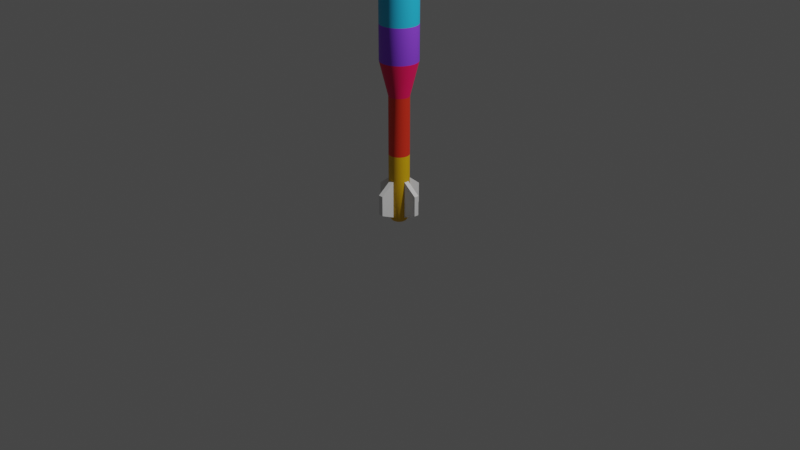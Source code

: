 # Source: rocketv2.blend  (saved by Blender 2.80.41; exported with 4.5.12 LTS)
import bpy
from mathutils import Matrix  # noqa: F401  (used for matrix-valued properties, if any)

bpy.ops.wm.read_factory_settings(use_empty=True)
scene = bpy.context.scene
scene.name = 'Scene'

# ---- collections
col_collection = bpy.data.collections.new('Collection'); scene.collection.children.link(col_collection)

# ---- materials (node trees are filled in below, after node groups)
mat_nose = bpy.data.materials.new('Nose')
mat_nose.use_transparent_shadow = False
mat_nose.roughness = 0.25
mat_payload = bpy.data.materials.new('Payload')
mat_payload.use_transparent_shadow = False
mat_payload.roughness = 0.25
mat_parachute = bpy.data.materials.new('Parachute')
mat_parachute.use_transparent_shadow = False
mat_parachute.roughness = 0.25
mat_avionics = bpy.data.materials.new('Avionics')
mat_avionics.use_transparent_shadow = False
mat_avionics.roughness = 0.25
mat_drogue = bpy.data.materials.new('Drogue')
mat_drogue.use_transparent_shadow = False
mat_drogue.roughness = 0.25
mat_air_brakes = bpy.data.materials.new('Air Brakes')
mat_air_brakes.use_transparent_shadow = False
mat_air_brakes.roughness = 0.25
mat_thruster = bpy.data.materials.new('Thruster')
mat_thruster.use_transparent_shadow = False
mat_thruster.roughness = 0.25

# ---- material node trees
mat_nose.use_nodes = True; mat_nose.node_tree.nodes.clear()
_N = mat_nose.node_tree.nodes; _L = mat_nose.node_tree.links
n0 = _N.new('ShaderNodeOutputMaterial'); n0.name = 'Material Output'; n0.location = (300, 300)
n1 = _N.new('ShaderNodeBsdfPrincipled'); n1.name = 'Principled BSDF'; n1.location = (10, 300)
n1.distribution = 'GGX'
n1.subsurface_method = 'BURLEY'
n1.inputs[3].default_value = 1.45
_L.new(n1.outputs[0], n0.inputs[0])
n0.is_active_output = True
mat_payload.use_nodes = True; mat_payload.node_tree.nodes.clear()
_N = mat_payload.node_tree.nodes; _L = mat_payload.node_tree.links
n0 = _N.new('ShaderNodeOutputMaterial'); n0.name = 'Material Output'; n0.location = (300, 300)
n1 = _N.new('ShaderNodeBsdfPrincipled'); n1.name = 'Principled BSDF'; n1.location = (10, 300)
n1.distribution = 'GGX'
n1.subsurface_method = 'BURLEY'
n1.inputs[0].default_value = (0.0, 0.8, 0.01448, 1.0)
n1.inputs[3].default_value = 1.45
_L.new(n1.outputs[0], n0.inputs[0])
n0.is_active_output = True
mat_parachute.use_nodes = True; mat_parachute.node_tree.nodes.clear()
_N = mat_parachute.node_tree.nodes; _L = mat_parachute.node_tree.links
n0 = _N.new('ShaderNodeOutputMaterial'); n0.name = 'Material Output'; n0.location = (300, 300)
n1 = _N.new('ShaderNodeBsdfPrincipled'); n1.name = 'Principled BSDF'; n1.location = (10, 300)
n1.distribution = 'GGX'
n1.subsurface_method = 'BURLEY'
n1.inputs[0].default_value = (0.01644, 0.4943, 0.8, 1.0)
n1.inputs[3].default_value = 1.45
_L.new(n1.outputs[0], n0.inputs[0])
n0.is_active_output = True
mat_avionics.use_nodes = True; mat_avionics.node_tree.nodes.clear()
_N = mat_avionics.node_tree.nodes; _L = mat_avionics.node_tree.links
n0 = _N.new('ShaderNodeOutputMaterial'); n0.name = 'Material Output'; n0.location = (300, 300)
n1 = _N.new('ShaderNodeBsdfPrincipled'); n1.name = 'Principled BSDF'; n1.location = (10, 300)
n1.distribution = 'GGX'
n1.subsurface_method = 'BURLEY'
n1.inputs[0].default_value = (0.2643, 0.05702, 0.8, 1.0)
n1.inputs[3].default_value = 1.45
_L.new(n1.outputs[0], n0.inputs[0])
n0.is_active_output = True
mat_drogue.use_nodes = True; mat_drogue.node_tree.nodes.clear()
_N = mat_drogue.node_tree.nodes; _L = mat_drogue.node_tree.links
n0 = _N.new('ShaderNodeOutputMaterial'); n0.name = 'Material Output'; n0.location = (300, 300)
n1 = _N.new('ShaderNodeBsdfPrincipled'); n1.name = 'Principled BSDF'; n1.location = (10, 300)
n1.distribution = 'GGX'
n1.subsurface_method = 'BURLEY'
n1.inputs[0].default_value = (0.8, 0.004254, 0.0995, 1.0)
n1.inputs[3].default_value = 1.45
_L.new(n1.outputs[0], n0.inputs[0])
n0.is_active_output = True
mat_air_brakes.use_nodes = True; mat_air_brakes.node_tree.nodes.clear()
_N = mat_air_brakes.node_tree.nodes; _L = mat_air_brakes.node_tree.links
n0 = _N.new('ShaderNodeOutputMaterial'); n0.name = 'Material Output'; n0.location = (300, 300)
n1 = _N.new('ShaderNodeBsdfPrincipled'); n1.name = 'Principled BSDF'; n1.location = (10, 300)
n1.distribution = 'GGX'
n1.subsurface_method = 'BURLEY'
n1.inputs[0].default_value = (0.8, 0.03548, 0.0125, 1.0)
n1.inputs[3].default_value = 1.45
_L.new(n1.outputs[0], n0.inputs[0])
n0.is_active_output = True
mat_thruster.use_nodes = True; mat_thruster.node_tree.nodes.clear()
_N = mat_thruster.node_tree.nodes; _L = mat_thruster.node_tree.links
n0 = _N.new('ShaderNodeOutputMaterial'); n0.name = 'Material Output'; n0.location = (300, 300)
n1 = _N.new('ShaderNodeBsdfPrincipled'); n1.name = 'Principled BSDF'; n1.location = (10, 300)
n1.distribution = 'GGX'
n1.subsurface_method = 'BURLEY'
n1.inputs[0].default_value = (0.8, 0.4492, 0.0, 1.0)
n1.inputs[3].default_value = 1.45
_L.new(n1.outputs[0], n0.inputs[0])
n0.is_active_output = True

# ---- world
world_world = bpy.data.worlds.new('World'); scene.world = world_world
world_world.use_nodes = True; world_world.node_tree.nodes.clear()
_N = world_world.node_tree.nodes; _L = world_world.node_tree.links
n0 = _N.new('ShaderNodeOutputWorld'); n0.name = 'World Output'; n0.location = (300, 300)
n1 = _N.new('ShaderNodeBackground'); n1.name = 'Background'; n1.location = (10, 300)
n1.inputs[0].default_value = (0.05088, 0.05088, 0.05088, 1.0)
_L.new(n1.outputs[0], n0.inputs[0])
n0.is_active_output = True
world_world.color = (0.05088, 0.05088, 0.05088)
world_world.use_sun_shadow = False
world_world.sun_shadow_jitter_overblur = 0.0

# ---- cameras
cam_camera = bpy.data.cameras.new('Camera')
cam_camera.clip_end = 100.0
cam_camera.ortho_scale = 7.314
cam_camera.dof.focus_distance = 0.0
cam_camera.dof.aperture_fstop = 128.0

# ---- lights
light_light = bpy.data.lights.new('Light', 'POINT')
light_light.transmission_factor = 0.0
light_light.cutoff_distance = 30.0
light_light.energy = 1000.0
light_light.shadow_buffer_clip_start = 1.001
light_light.shadow_soft_size = 0.1
light_light.shadow_maximum_resolution = 0.006
light_light.use_absolute_resolution = True

# ---- meshes
me_cylinder_001 = bpy.data.meshes.new('Cylinder.001')
me_cylinder_001.from_pydata([(4.248e-08, 0.1939, 0.0079), (4.248e-08, 0.1939, 1.454), (0.03782, 0.1901, 0.0079), (0.03782, 0.1901, 1.454), (0.07419, 0.1791, 0.0079), (0.07419, 0.1791, 1.454), (0.1077, 0.1612, 0.0079), (0.1077, 0.1612, 1.454), (0.1371, 0.1371, 0.0079), (0.1371, 0.1371, 1.454), (0.1612, 0.1077, 0.0079), (0.1612, 0.1077, 1.454), (0.1791, 0.07419, 0.0079), (0.1791, 0.07419, 1.454), (0.1901, 0.03782, 0.0079), (0.1901, 0.03782, 1.454), (0.1939, 2.719e-07, 0.0079), (0.1939, 2.719e-07, 1.454), (0.1901, -0.03782, 0.0079), (0.1901, -0.03782, 1.454), (0.1791, -0.07419, 0.0079), (0.1791, -0.07419, 1.454), (0.1612, -0.1077, 0.0079), (0.1612, -0.1077, 1.454), (0.1371, -0.1371, 0.0079), (0.1371, -0.1371, 1.454), (0.1077, -0.1612, 0.0079), (0.1077, -0.1612, 1.454), (0.07419, -0.1791, 0.0079), (0.07419, -0.1791, 1.454), (0.03782, -0.1901, 0.0079), (0.03782, -0.1901, 1.454), (-2.069e-08, -0.1939, 0.0079), (-2.069e-08, -0.1939, 1.454), (2.831e-07, 3.129e-07, 2.084), (1.55e-08, -0.1058, -0.3459), (0.02063, -0.1037, -0.3459), (0.04047, -0.09771, -0.3459), (0.05876, -0.08794, -0.3459), (0.07478, -0.07478, -0.3459), (0.08794, -0.05876, -0.3459), (0.09771, -0.04047, -0.3459), (0.1037, -0.02063, -0.3459), (0.1058, 2.888e-07, -0.3459), (0.1037, 0.02063, -0.3459), (0.09771, 0.04047, -0.3459), (0.08794, 0.05876, -0.3459), (0.07478, 0.07478, -0.3459), (0.05876, 0.08794, -0.3459), (0.04047, 0.09771, -0.3459), (0.02063, 0.1037, -0.3459), (4.996e-08, 0.1058, -0.3459), (1.305e-07, -0.1058, -1.208), (0.02063, -0.1037, -1.208), (0.04047, -0.09771, -1.208), (0.05876, -0.08794, -1.208), (0.07478, -0.07478, -1.208), (0.08794, -0.05876, -1.208), (0.09771, -0.04047, -1.208), (0.1037, -0.02063, -1.208), (0.1058, 2.888e-07, -1.208), (0.1037, 0.02063, -1.208), (0.09771, 0.04047, -1.208), (0.08794, 0.05876, -1.208), (0.07478, 0.07478, -1.208), (0.05876, 0.08794, -1.208), (0.04047, 0.09771, -1.208), (0.02063, 0.1037, -1.208), (1.65e-07, 0.1058, -1.208), (-2.384e-07, -0.1058, -1.621), (0.02063, -0.1037, -1.621), (0.04047, -0.09771, -1.621), (0.05876, -0.08794, -1.621), (0.07478, -0.07478, -1.621), (0.08794, -0.05876, -1.621), (0.09771, -0.04047, -1.621), (0.1037, -0.02063, -1.621), (0.1058, 2.888e-07, -1.621), (0.1037, 0.02063, -1.621), (0.09771, 0.04047, -1.621), (0.08794, 0.05876, -1.621), (0.07478, 0.07478, -1.621), (0.05876, 0.08794, -1.621), (0.04047, 0.09771, -1.621), (0.02063, 0.1037, -1.621), (-2.039e-07, 0.1058, -1.621), (-2.427e-07, -0.07403, -1.663), (0.01444, -0.07261, -1.663), (0.02833, -0.0684, -1.663), (0.04113, -0.06155, -1.663), (0.05235, -0.05235, -1.663), (0.06156, -0.04113, -1.663), (0.0684, -0.02833, -1.663), (0.07261, -0.01444, -1.663), (0.07403, 2.944e-07, -1.663), (0.07261, 0.01444, -1.663), (0.0684, 0.02833, -1.663), (0.06156, 0.04113, -1.663), (0.05235, 0.05235, -1.663), (0.04113, 0.06156, -1.663), (0.02833, 0.0684, -1.663), (0.01444, 0.07261, -1.663), (-2.185e-07, 0.07403, -1.663), (4.248e-08, 0.1939, 0.731), (0.03782, 0.1901, 0.731), (0.07419, 0.1791, 0.731), (0.1077, 0.1612, 0.731), (0.1371, 0.1371, 0.731), (0.1612, 0.1077, 0.731), (0.1791, 0.07419, 0.731), (0.1901, 0.03782, 0.731), (0.1939, 2.719e-07, 0.731), (0.1901, -0.03782, 0.731), (0.1791, -0.07419, 0.731), (0.1612, -0.1077, 0.731), (0.1371, -0.1371, 0.731), (0.1077, -0.1612, 0.731), (0.07419, -0.1791, 0.731), (0.03782, -0.1901, 0.731), (-2.069e-08, -0.1939, 0.731), (0.03782, 0.1901, 0.3695), (0.07419, 0.1791, 0.3695), (0.1077, 0.1612, 0.3695), (0.1371, 0.1371, 0.3695), (0.1612, 0.1077, 0.3695), (0.1791, 0.07419, 0.3695), (0.1901, 0.03782, 0.3695), (0.1939, 2.719e-07, 0.3695), (0.1901, -0.03782, 0.3695), (0.1791, -0.07419, 0.3695), (0.1612, -0.1077, 0.3695), (0.1371, -0.1371, 0.3695), (0.1077, -0.1612, 0.3695), (0.07419, -0.1791, 0.3695), (0.03782, -0.1901, 0.3695), (-2.069e-08, -0.1939, 0.3695), (4.248e-08, 0.1939, 0.3695), (0.1037, 0.02063, -0.95), (0.09771, 0.04047, -0.95), (0.08794, 0.05876, -0.95), (1.312e-07, 0.1058, -0.95), (0.07478, 0.07478, -0.95), (0.05876, 0.08794, -0.95), (9.673e-08, -0.1058, -0.95), (0.04047, 0.09771, -0.95), (0.02063, -0.1037, -0.95), (0.02063, 0.1037, -0.95), (0.04047, -0.09771, -0.95), (0.05876, -0.08794, -0.95), (0.07478, -0.07478, -0.95), (0.08794, -0.05876, -0.95), (0.09771, -0.04047, -0.95), (0.1037, -0.02063, -0.95), (0.1058, 2.888e-07, -0.95)], [], [(103, 1, 3, 104), (104, 3, 5, 105), (105, 5, 7, 106), (106, 7, 9, 107), (107, 9, 11, 108), (108, 11, 13, 109), (109, 13, 15, 110), (110, 15, 17, 111), (111, 17, 19, 112), (112, 19, 21, 113), (113, 21, 23, 114), (114, 23, 25, 115), (115, 25, 27, 116), (116, 27, 29, 117), (117, 29, 31, 118), (118, 31, 33, 119), (7, 5, 34), (4, 6, 48, 49), (25, 23, 34), (17, 15, 34), (9, 7, 34), (27, 25, 34), (19, 17, 34), (11, 9, 34), (29, 27, 34), (3, 1, 34), (21, 19, 34), (13, 11, 34), (31, 29, 34), (5, 3, 34), (23, 21, 34), (15, 13, 34), (33, 31, 34), (30, 32, 35, 36), (12, 14, 44, 45), (20, 22, 40, 41), (2, 4, 49, 50), (28, 30, 36, 37), (10, 12, 45, 46), (18, 20, 41, 42), (0, 2, 50, 51), (26, 28, 37, 38), (8, 10, 46, 47), (16, 18, 42, 43), (24, 26, 38, 39), (6, 8, 47, 48), (14, 16, 43, 44), (138, 137, 61, 62), (22, 24, 39, 40), (67, 66, 83, 84), (139, 138, 62, 63), (141, 139, 63, 64), (142, 141, 64, 65), (144, 142, 65, 66), (145, 143, 52, 53), (146, 144, 66, 67), (147, 145, 53, 54), (140, 146, 67, 68), (148, 147, 54, 55), (149, 148, 55, 56), (150, 149, 56, 57), (151, 150, 57, 58), (152, 151, 58, 59), (153, 152, 59, 60), (137, 153, 60, 61), (58, 57, 74, 75), (68, 67, 84, 85), (57, 56, 73, 74), (56, 55, 72, 73), (55, 54, 71, 72), (54, 53, 70, 71), (53, 52, 69, 70), (64, 63, 80, 81), (63, 62, 79, 80), (62, 61, 78, 79), (65, 64, 81, 82), (66, 65, 82, 83), (59, 58, 75, 76), (74, 73, 90, 91), (73, 72, 89, 90), (72, 71, 88, 89), (71, 70, 87, 88), (70, 69, 86, 87), (81, 80, 97, 98), (80, 79, 96, 97), (82, 81, 98, 99), (79, 78, 95, 96), (83, 82, 99, 100), (78, 77, 94, 95), (84, 83, 100, 101), (77, 76, 93, 94), (85, 84, 101, 102), (76, 75, 92, 93), (75, 74, 91, 92), (60, 77, 78, 61), (59, 76, 77, 60), (134, 118, 119, 135), (133, 117, 118, 134), (132, 116, 117, 133), (131, 115, 116, 132), (130, 114, 115, 131), (129, 113, 114, 130), (128, 112, 113, 129), (127, 111, 112, 128), (126, 110, 111, 127), (125, 109, 110, 126), (124, 108, 109, 125), (123, 107, 108, 124), (122, 106, 107, 123), (121, 105, 106, 122), (120, 104, 105, 121), (136, 103, 104, 120), (0, 136, 120, 2), (2, 120, 121, 4), (4, 121, 122, 6), (6, 122, 123, 8), (8, 123, 124, 10), (10, 124, 125, 12), (12, 125, 126, 14), (14, 126, 127, 16), (16, 127, 128, 18), (18, 128, 129, 20), (20, 129, 130, 22), (22, 130, 131, 24), (24, 131, 132, 26), (26, 132, 133, 28), (28, 133, 134, 30), (30, 134, 135, 32), (44, 43, 153, 137), (43, 42, 152, 153), (42, 41, 151, 152), (41, 40, 150, 151), (40, 39, 149, 150), (39, 38, 148, 149), (38, 37, 147, 148), (51, 50, 146, 140), (37, 36, 145, 147), (50, 49, 144, 146), (36, 35, 143, 145), (49, 48, 142, 144), (48, 47, 141, 142), (47, 46, 139, 141), (46, 45, 138, 139), (45, 44, 137, 138)])
me_cylinder_001.polygons.foreach_set('use_smooth', [True] * 144)
me_cylinder_001.polygons.foreach_set('material_index', [1, 1, 1, 1, 1, 1, 1, 1, 1, 1, 1, 1, 1, 1, 1, 1, 0, 4, 0, 0, 0, 0, 0, 0, 0, 0, 0, 0, 0, 0, 0, 0, 0, 4, 4, 4, 4, 4, 4, 4, 4, 4, 4, 4, 4, 4, 4, 6, 4, 6, 6, 6, 6, 6, 6, 6, 6, 6, 6, 6, 6, 6, 6, 6, 6, 6, 6, 6, 6, 6, 6, 6, 6, 6, 6, 6, 6, 6, 6, 6, 6, 6, 6, 6, 6, 6, 6, 6, 6, 6, 6, 6, 6, 6, 6, 6, 2, 2, 2, 2, 2, 2, 2, 2, 2, 2, 2, 2, 2, 2, 2, 2, 3, 3, 3, 3, 3, 3, 3, 3, 3, 3, 3, 3, 3, 3, 3, 3, 5, 5, 5, 5, 5, 5, 5, 5, 5, 5, 5, 5, 5, 5, 5, 5])
_uv = me_cylinder_001.uv_layers.new(name='UVMap')
_uv.uv.foreach_set('vector', [1.0, 0.75, 1.0, 1.0, 0.9688, 1.0, 0.9688, 0.75, 0.9688, 0.75, 0.9688, 1.0, 0.9375, 1.0, 0.9375, 0.75, 0.9375, 0.75, 0.9375, 1.0, 0.9062, 1.0, 0.9062, 0.75, 0.9062, 0.75, 0.9062, 1.0, 0.875, 1.0, 0.875, 0.75, 0.875, 0.75, 0.875, 1.0, 0.8438, 1.0, 0.8438, 0.75, 0.8438, 0.75, 0.8438, 1.0, 0.8125, 1.0, 0.8125, 0.75, 0.8125, 0.75, 0.8125, 1.0, 0.7812, 1.0, 0.7812, 0.75, 0.7812, 0.75, 0.7812, 1.0, 0.75, 1.0, 0.75, 0.75, 0.75, 0.75, 0.75, 1.0, 0.7188, 1.0, 0.7188, 0.75, 0.7188, 0.75, 0.7188, 1.0, 0.6875, 1.0, 0.6875, 0.75, 0.6875, 0.75, 0.6875, 1.0, 0.6562, 1.0, 0.6562, 0.75, 0.6562, 0.75, 0.6562, 1.0, 0.625, 1.0, 0.625, 0.75, 0.625, 0.75, 0.625, 1.0, 0.5938, 1.0, 0.5938, 0.75, 0.5938, 0.75, 0.5938, 1.0, 0.5625, 1.0, 0.5625, 0.75, 0.5625, 0.75, 0.5625, 1.0, 0.5312, 1.0, 0.5312, 0.75, 0.5312, 0.75, 0.5312, 1.0, 0.5, 1.0, 0.5, 0.75, 0.9062, 1.0, 0.9375, 1.0, 0.9062, 1.0, 0.9375, 0.5, 0.9062, 0.5, 0.9062, 0.5, 0.9375, 0.5, 0.625, 1.0, 0.6562, 1.0, 0.625, 1.0, 0.75, 1.0, 0.7812, 1.0, 0.75, 1.0, 0.875, 1.0, 0.9062, 1.0, 0.875, 1.0, 0.5938, 1.0, 0.625, 1.0, 0.5938, 1.0, 0.7188, 1.0, 0.75, 1.0, 0.7188, 1.0, 0.8438, 1.0, 0.875, 1.0, 0.8438, 1.0, 0.5625, 1.0, 0.5938, 1.0, 0.5625, 1.0, 0.9688, 1.0, 1.0, 1.0, 0.9688, 1.0, 0.6875, 1.0, 0.7188, 1.0, 0.6875, 1.0, 0.8125, 1.0, 0.8438, 1.0, 0.8125, 1.0, 0.5312, 1.0, 0.5625, 1.0, 0.5312, 1.0, 0.9375, 1.0, 0.9688, 1.0, 0.9375, 1.0, 0.6562, 1.0, 0.6875, 1.0, 0.6562, 1.0, 0.7812, 1.0, 0.8125, 1.0, 0.7812, 1.0, 0.5, 1.0, 0.5312, 1.0, 0.5, 1.0, 0.5312, 0.5, 0.5, 0.5, 0.5, 0.5, 0.5312, 0.5, 0.8125, 0.5, 0.7812, 0.5, 0.7812, 0.5, 0.8125, 0.5, 0.6875, 0.5, 0.6562, 0.5, 0.6562, 0.5, 0.6875, 0.5, 0.9688, 0.5, 0.9375, 0.5, 0.9375, 0.5, 0.9688, 0.5, 0.5625, 0.5, 0.5312, 0.5, 0.5312, 0.5, 0.5625, 0.5, 0.8438, 0.5, 0.8125, 0.5, 0.8125, 0.5, 0.8438, 0.5, 0.7188, 0.5, 0.6875, 0.5, 0.6875, 0.5, 0.7188, 0.5, 1.0, 0.5, 0.9688, 0.5, 0.9688, 0.5, 1.0, 0.5, 0.5938, 0.5, 0.5625, 0.5, 0.5625, 0.5, 0.5938, 0.5, 0.875, 0.5, 0.8438, 0.5, 0.8438, 0.5, 0.875, 0.5, 0.75, 0.5, 0.7188, 0.5, 0.7188, 0.5, 0.75, 0.5, 0.625, 0.5, 0.5938, 0.5, 0.5938, 0.5, 0.625, 0.5, 0.9062, 0.5, 0.875, 0.5, 0.875, 0.5, 0.9062, 0.5, 0.7812, 0.5, 0.75, 0.5, 0.75, 0.5, 0.7812, 0.5, 0.8125, 0.5, 0.7813, 0.5, 0.7812, 0.5, 0.8125, 0.5, 0.6562, 0.5, 0.625, 0.5, 0.625, 0.5, 0.6562, 0.5, 0.9688, 0.5, 0.9375, 0.5, 0.9375, 0.5, 0.9688, 0.5, 0.8438, 0.5, 0.8125, 0.5, 0.8125, 0.5, 0.8438, 0.5, 0.875, 0.5, 0.8438, 0.5, 0.8438, 0.5, 0.875, 0.5, 0.9062, 0.5, 0.875, 0.5, 0.875, 0.5, 0.9062, 0.5, 0.9375, 0.5, 0.9062, 0.5, 0.9062, 0.5, 0.9375, 0.5, 0.5312, 0.5, 0.5, 0.5, 0.5, 0.5, 0.5312, 0.5, 0.9688, 0.5, 0.9375, 0.5, 0.9375, 0.5, 0.9688, 0.5, 0.5625, 0.5, 0.5312, 0.5, 0.5312, 0.5, 0.5625, 0.5, 1.0, 0.5, 0.9688, 0.5, 0.9688, 0.5, 1.0, 0.5, 0.5938, 0.5, 0.5625, 0.5, 0.5625, 0.5, 0.5938, 0.5, 0.625, 0.5, 0.5938, 0.5, 0.5938, 0.5, 0.625, 0.5, 0.6562, 0.5, 0.625, 0.5, 0.625, 0.5, 0.6562, 0.5, 0.6875, 0.5, 0.6562, 0.5, 0.6562, 0.5, 0.6875, 0.5, 0.7188, 0.5, 0.6875, 0.5, 0.6875, 0.5, 0.7188, 0.5, 0.75, 0.5, 0.7188, 0.5, 0.7188, 0.5, 0.75, 0.5, 0.7813, 0.5, 0.75, 0.5, 0.75, 0.5, 0.7812, 0.5, 0.6875, 0.5, 0.6562, 0.5, 0.6562, 0.5, 0.6875, 0.5, 1.0, 0.5, 0.9688, 0.5, 0.9688, 0.5, 1.0, 0.5, 0.6562, 0.5, 0.625, 0.5, 0.625, 0.5, 0.6562, 0.5, 0.625, 0.5, 0.5938, 0.5, 0.5938, 0.5, 0.625, 0.5, 0.5938, 0.5, 0.5625, 0.5, 0.5625, 0.5, 0.5938, 0.5, 0.5625, 0.5, 0.5312, 0.5, 0.5312, 0.5, 0.5625, 0.5, 0.5312, 0.5, 0.5, 0.5, 0.5, 0.5, 0.5312, 0.5, 0.875, 0.5, 0.8438, 0.5, 0.8438, 0.5, 0.875, 0.5, 0.8438, 0.5, 0.8125, 0.5, 0.8125, 0.5, 0.8438, 0.5, 0.8125, 0.5, 0.7812, 0.5, 0.7812, 0.5, 0.8125, 0.5, 0.9062, 0.5, 0.875, 0.5, 0.875, 0.5, 0.9062, 0.5, 0.9375, 0.5, 0.9062, 0.5, 0.9062, 0.5, 0.9375, 0.5, 0.7188, 0.5, 0.6875, 0.5, 0.6875, 0.5, 0.7188, 0.5, 0.6562, 0.5, 0.625, 0.5, 0.625, 0.5, 0.6562, 0.5, 0.625, 0.5, 0.5938, 0.5, 0.5938, 0.5, 0.625, 0.5, 0.5938, 0.5, 0.5625, 0.5, 0.5625, 0.5, 0.5938, 0.5, 0.5625, 0.5, 0.5312, 0.5, 0.5312, 0.5, 0.5625, 0.5, 0.5312, 0.5, 0.5, 0.5, 0.5, 0.5, 0.5312, 0.5, 0.875, 0.5, 0.8438, 0.5, 0.8438, 0.5, 0.875, 0.5, 0.8438, 0.5, 0.8125, 0.5, 0.8125, 0.5, 0.8438, 0.5, 0.9062, 0.5, 0.875, 0.5, 0.875, 0.5, 0.9062, 0.5, 0.8125, 0.5, 0.7812, 0.5, 0.7812, 0.5, 0.8125, 0.5, 0.9375, 0.5, 0.9062, 0.5, 0.9062, 0.5, 0.9375, 0.5, 0.7812, 0.5, 0.75, 0.5, 0.75, 0.5, 0.7812, 0.5, 0.9688, 0.5, 0.9375, 0.5, 0.9375, 0.5, 0.9688, 0.5, 0.75, 0.5, 0.7188, 0.5, 0.7188, 0.5, 0.75, 0.5, 1.0, 0.5, 0.9688, 0.5, 0.9688, 0.5, 1.0, 0.5, 0.7188, 0.5, 0.6875, 0.5, 0.6875, 0.5, 0.7188, 0.5, 0.6875, 0.5, 0.6562, 0.5, 0.6562, 0.5, 0.6875, 0.5, 0.75, 0.5, 0.75, 0.5, 0.7812, 0.5, 0.7812, 0.5, 0.7188, 0.5, 0.7188, 0.5, 0.75, 0.5, 0.75, 0.5, 0.5312, 0.625, 0.5312, 0.75, 0.5, 0.75, 0.5, 0.625, 0.5625, 0.625, 0.5625, 0.75, 0.5312, 0.75, 0.5312, 0.625, 0.5938, 0.625, 0.5938, 0.75, 0.5625, 0.75, 0.5625, 0.625, 0.625, 0.625, 0.625, 0.75, 0.5938, 0.75, 0.5938, 0.625, 0.6562, 0.625, 0.6562, 0.75, 0.625, 0.75, 0.625, 0.625, 0.6875, 0.625, 0.6875, 0.75, 0.6562, 0.75, 0.6562, 0.625, 0.7188, 0.625, 0.7188, 0.75, 0.6875, 0.75, 0.6875, 0.625, 0.75, 0.625, 0.75, 0.75, 0.7188, 0.75, 0.7188, 0.625, 0.7812, 0.625, 0.7812, 0.75, 0.75, 0.75, 0.75, 0.625, 0.8125, 0.625, 0.8125, 0.75, 0.7812, 0.75, 0.7812, 0.625, 0.8438, 0.625, 0.8438, 0.75, 0.8125, 0.75, 0.8125, 0.625, 0.875, 0.625, 0.875, 0.75, 0.8438, 0.75, 0.8438, 0.625, 0.9062, 0.625, 0.9062, 0.75, 0.875, 0.75, 0.875, 0.625, 0.9375, 0.625, 0.9375, 0.75, 0.9062, 0.75, 0.9062, 0.625, 0.9688, 0.625, 0.9688, 0.75, 0.9375, 0.75, 0.9375, 0.625, 1.0, 0.625, 1.0, 0.75, 0.9688, 0.75, 0.9688, 0.625, 1.0, 0.5, 1.0, 0.625, 0.9688, 0.625, 0.9688, 0.5, 0.9688, 0.5, 0.9688, 0.625, 0.9375, 0.625, 0.9375, 0.5, 0.9375, 0.5, 0.9375, 0.625, 0.9062, 0.625, 0.9062, 0.5, 0.9062, 0.5, 0.9062, 0.625, 0.875, 0.625, 0.875, 0.5, 0.875, 0.5, 0.875, 0.625, 0.8438, 0.625, 0.8438, 0.5, 0.8438, 0.5, 0.8438, 0.625, 0.8125, 0.625, 0.8125, 0.5, 0.8125, 0.5, 0.8125, 0.625, 0.7812, 0.625, 0.7812, 0.5, 0.7812, 0.5, 0.7812, 0.625, 0.75, 0.625, 0.75, 0.5, 0.75, 0.5, 0.75, 0.625, 0.7188, 0.625, 0.7188, 0.5, 0.7188, 0.5, 0.7188, 0.625, 0.6875, 0.625, 0.6875, 0.5, 0.6875, 0.5, 0.6875, 0.625, 0.6562, 0.625, 0.6562, 0.5, 0.6562, 0.5, 0.6562, 0.625, 0.625, 0.625, 0.625, 0.5, 0.625, 0.5, 0.625, 0.625, 0.5938, 0.625, 0.5938, 0.5, 0.5938, 0.5, 0.5938, 0.625, 0.5625, 0.625, 0.5625, 0.5, 0.5625, 0.5, 0.5625, 0.625, 0.5312, 0.625, 0.5312, 0.5, 0.5312, 0.5, 0.5312, 0.625, 0.5, 0.625, 0.5, 0.5, 0.7812, 0.5, 0.75, 0.5, 0.75, 0.5, 0.7813, 0.5, 0.75, 0.5, 0.7188, 0.5, 0.7188, 0.5, 0.75, 0.5, 0.7188, 0.5, 0.6875, 0.5, 0.6875, 0.5, 0.7188, 0.5, 0.6875, 0.5, 0.6562, 0.5, 0.6562, 0.5, 0.6875, 0.5, 0.6562, 0.5, 0.625, 0.5, 0.625, 0.5, 0.6562, 0.5, 0.625, 0.5, 0.5938, 0.5, 0.5938, 0.5, 0.625, 0.5, 0.5938, 0.5, 0.5625, 0.5, 0.5625, 0.5, 0.5938, 0.5, 1.0, 0.5, 0.9688, 0.5, 0.9688, 0.5, 1.0, 0.5, 0.5625, 0.5, 0.5312, 0.5, 0.5312, 0.5, 0.5625, 0.5, 0.9688, 0.5, 0.9375, 0.5, 0.9375, 0.5, 0.9688, 0.5, 0.5312, 0.5, 0.5, 0.5, 0.5, 0.5, 0.5312, 0.5, 0.9375, 0.5, 0.9062, 0.5, 0.9062, 0.5, 0.9375, 0.5, 0.9062, 0.5, 0.875, 0.5, 0.875, 0.5, 0.9062, 0.5, 0.875, 0.5, 0.8438, 0.5, 0.8438, 0.5, 0.875, 0.5, 0.8438, 0.5, 0.8125, 0.5, 0.8125, 0.5, 0.8438, 0.5, 0.8125, 0.5, 0.7812, 0.5, 0.7813, 0.5, 0.8125, 0.5])
me_cylinder_001.materials.append(mat_nose)
me_cylinder_001.materials.append(mat_payload)
me_cylinder_001.materials.append(mat_parachute)
me_cylinder_001.materials.append(mat_avionics)
me_cylinder_001.materials.append(mat_drogue)
me_cylinder_001.materials.append(mat_air_brakes)
me_cylinder_001.materials.append(mat_thruster)
me_cylinder_001.use_remesh_preserve_volume = False
me_cylinder_001.use_remesh_preserve_attributes = False
me_cylinder_001.use_mirror_vertex_groups = False
me_cylinder_001.update()
me_plane = bpy.data.meshes.new('Plane')
me_plane.from_pydata([(0.0, 0.0, -0.1515), (0.25, 0.0, -0.04358), (0.0, 0.0, 0.36), (0.25, 0.0, 0.1664)], [], [(0, 1, 3, 2)])
_uv = me_plane.uv_layers.new(name='UVMap')
_uv.uv.foreach_set('vector', [0.0, 0.0, 1.0, 0.0, 1.0, 1.0, 0.0, 1.0])
me_plane.use_remesh_preserve_volume = False
me_plane.use_remesh_preserve_attributes = False
me_plane.use_mirror_vertex_groups = False
me_plane.update()
me_plane_001 = bpy.data.meshes.new('Plane.001')
me_plane_001.from_pydata([(0.0, 0.0, -0.1515), (0.25, 0.0, -0.04358), (0.0, 0.0, 0.36), (0.25, 0.0, 0.1664)], [], [(0, 1, 3, 2)])
_uv = me_plane_001.uv_layers.new(name='UVMap')
_uv.uv.foreach_set('vector', [0.0, 0.0, 1.0, 0.0, 1.0, 1.0, 0.0, 1.0])
me_plane_001.use_remesh_preserve_volume = False
me_plane_001.use_remesh_preserve_attributes = False
me_plane_001.use_mirror_vertex_groups = False
me_plane_001.update()

# ---- objects
ob_light = bpy.data.objects.new('Light', light_light)
ob_camera = bpy.data.objects.new('Camera', cam_camera)
ob_empty = bpy.data.objects.new('Empty', None)
ob_cylinder = bpy.data.objects.new('Cylinder', me_cylinder_001)
ob_plane = bpy.data.objects.new('Plane', me_plane)
ob_plane_001 = bpy.data.objects.new('Plane.001', me_plane_001)

# ---- transforms, parenting, visibility, modifiers, constraints
ob_light.location = (4.076, 1.005, 5.904)
ob_light.rotation_euler = (0.6503, 0.05522, 1.866)
ob_light.lock_rotations_4d = False
ob_light.empty_display_type = 'ARROWS'
ob_light.color = (0.0, 0.0, 0.0, 0.0)
ob_light.lineart.crease_threshold = 0.0
ob_camera.location = (7.359, -6.926, 4.958)
ob_camera.rotation_euler = (1.109, 0.0, 0.8149)
ob_camera.lock_rotations_4d = False
ob_camera.empty_display_type = 'ARROWS'
ob_camera.color = (0.0, 0.0, 0.0, 0.0)
ob_camera.display_type = 'WIRE'
ob_camera.lineart.crease_threshold = 0.0
ob_empty.location = (0.06, 0.0, 1.659)
ob_empty.rotation_euler = (1.571, 0.01745, -0.0)
ob_empty.empty_display_type = 'IMAGE'
ob_empty.empty_display_size = 5.0
ob_empty.color = (1.0, 1.0, 1.0, 0.3)
ob_empty.lineart.crease_threshold = 0.0
ob_cylinder.location = (0.0, 0.0, 1.664)
ob_cylinder.lineart.crease_threshold = 0.0
_m = ob_cylinder.modifiers.new('Mirror', 'MIRROR')
ob_plane.parent = ob_cylinder
ob_plane.location = (0.0, 0.0, -1.5)
ob_plane.lineart.crease_threshold = 0.0
_m = ob_plane.modifiers.new('Solidify', 'SOLIDIFY')
_m.thickness = 0.05
_m.offset = 0.0
_m.nonmanifold_thickness_mode = 'FIXED'
_m.nonmanifold_merge_threshold = 0.0003
_m = ob_plane.modifiers.new('Mirror.001', 'MIRROR')
ob_plane_001.parent = ob_cylinder
ob_plane_001.location = (0.0, 0.0, -1.5)
ob_plane_001.rotation_euler = (0.0, 0.0, 1.571)
ob_plane_001.lineart.crease_threshold = 0.0
_m = ob_plane_001.modifiers.new('Solidify', 'SOLIDIFY')
_m.thickness = 0.05
_m.offset = 0.0
_m.nonmanifold_thickness_mode = 'FIXED'
_m.nonmanifold_merge_threshold = 0.0003
_m = ob_plane_001.modifiers.new('Mirror.001', 'MIRROR')

# ---- collection membership
col_collection.objects.link(ob_light)
col_collection.objects.link(ob_camera)
col_collection.objects.link(ob_empty)
col_collection.objects.link(ob_cylinder)
col_collection.objects.link(ob_plane)
col_collection.objects.link(ob_plane_001)

# ---- scene / render settings (as saved in the file)
scene.camera = ob_camera
scene.frame_start = 1; scene.frame_end = 250; scene.frame_set(1)
scene.render.engine = 'BLENDER_EEVEE_NEXT'
scene.render.motion_blur_shutter = 1.0
scene.cycles.use_denoising = False
scene.cycles.samples = 128
scene.cycles.sampling_pattern = 'TABULATED_SOBOL'
scene.cycles.use_adaptive_sampling = False
scene.cycles.use_light_tree = False
scene.view_settings.view_transform = 'Filmic'
bpy.context.view_layer.update()
